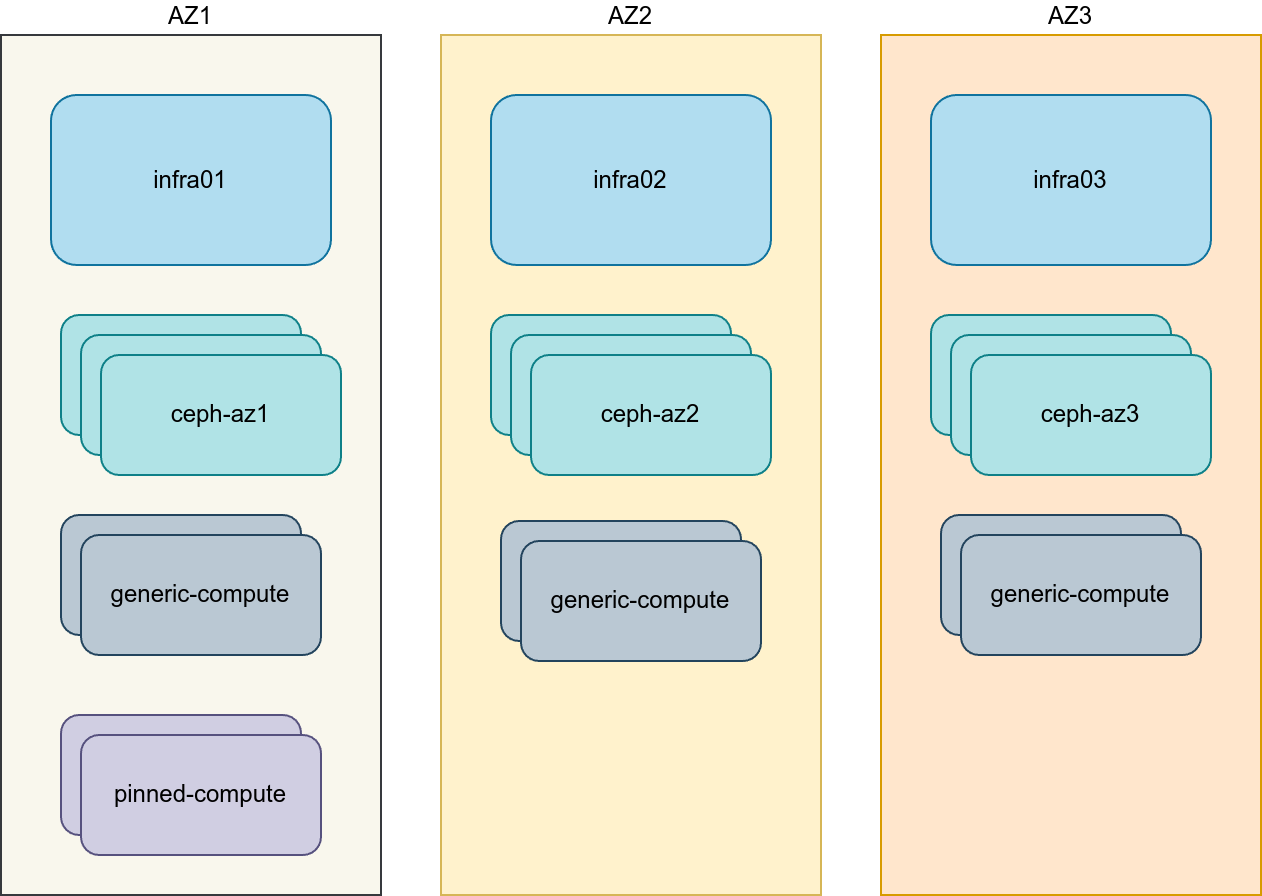

The diagram above was exported from draw.io. Its source (the exported page's mxGraphModel, read from the mxfile embedded in the PNG):
<mxGraphModel dx="1434" dy="776" grid="1" gridSize="10" guides="1" tooltips="1" connect="1" arrows="1" fold="1" page="1" pageScale="1" pageWidth="1169" pageHeight="1654" math="0" shadow="0">
  <root>
    <mxCell id="0" />
    <mxCell id="1" parent="0" />
    <mxCell id="of3zBsiZ3e74_Qctrquq-30" value="AZ3" style="rounded=0;whiteSpace=wrap;html=1;labelPosition=center;verticalLabelPosition=top;align=center;verticalAlign=bottom;fillColor=#ffe6cc;strokeColor=#d79b00;" parent="1" vertex="1">
      <mxGeometry x="570" y="180" width="190" height="430" as="geometry" />
    </mxCell>
    <mxCell id="of3zBsiZ3e74_Qctrquq-15" value="AZ2" style="rounded=0;whiteSpace=wrap;html=1;labelPosition=center;verticalLabelPosition=top;align=center;verticalAlign=bottom;fillColor=#fff2cc;strokeColor=#d6b656;" parent="1" vertex="1">
      <mxGeometry x="350" y="180" width="190" height="430" as="geometry" />
    </mxCell>
    <mxCell id="of3zBsiZ3e74_Qctrquq-1" value="AZ1" style="rounded=0;whiteSpace=wrap;html=1;labelPosition=center;verticalLabelPosition=top;align=center;verticalAlign=bottom;fillColor=#f9f7ed;strokeColor=#36393d;" parent="1" vertex="1">
      <mxGeometry x="130" y="180" width="190" height="430" as="geometry" />
    </mxCell>
    <mxCell id="of3zBsiZ3e74_Qctrquq-4" value="infra01" style="rounded=1;whiteSpace=wrap;html=1;labelPosition=center;verticalLabelPosition=middle;align=center;verticalAlign=middle;fillColor=#b1ddf0;strokeColor=#10739e;" parent="1" vertex="1">
      <mxGeometry x="155" y="210" width="140" height="85" as="geometry" />
    </mxCell>
    <mxCell id="of3zBsiZ3e74_Qctrquq-8" value="" style="rounded=1;whiteSpace=wrap;html=1;fillColor=#bac8d3;strokeColor=#23445d;" parent="1" vertex="1">
      <mxGeometry x="160" y="420" width="120" height="60" as="geometry" />
    </mxCell>
    <mxCell id="of3zBsiZ3e74_Qctrquq-9" value="generic-compute" style="rounded=1;whiteSpace=wrap;html=1;fillColor=#bac8d3;strokeColor=#23445d;" parent="1" vertex="1">
      <mxGeometry x="170" y="430" width="120" height="60" as="geometry" />
    </mxCell>
    <mxCell id="of3zBsiZ3e74_Qctrquq-11" value="infra02" style="rounded=1;whiteSpace=wrap;html=1;labelPosition=center;verticalLabelPosition=middle;align=center;verticalAlign=middle;fillColor=#b1ddf0;strokeColor=#10739e;" parent="1" vertex="1">
      <mxGeometry x="375" y="210" width="140" height="85" as="geometry" />
    </mxCell>
    <mxCell id="of3zBsiZ3e74_Qctrquq-12" value="infra03" style="rounded=1;whiteSpace=wrap;html=1;labelPosition=center;verticalLabelPosition=middle;align=center;verticalAlign=middle;fillColor=#b1ddf0;strokeColor=#10739e;" parent="1" vertex="1">
      <mxGeometry x="595" y="210" width="140" height="85" as="geometry" />
    </mxCell>
    <mxCell id="of3zBsiZ3e74_Qctrquq-13" value="" style="rounded=1;whiteSpace=wrap;html=1;fillColor=#bac8d3;strokeColor=#23445d;" parent="1" vertex="1">
      <mxGeometry x="380" y="423" width="120" height="60" as="geometry" />
    </mxCell>
    <mxCell id="of3zBsiZ3e74_Qctrquq-14" value="generic-compute" style="rounded=1;whiteSpace=wrap;html=1;fillColor=#bac8d3;strokeColor=#23445d;" parent="1" vertex="1">
      <mxGeometry x="390" y="433" width="120" height="60" as="geometry" />
    </mxCell>
    <mxCell id="of3zBsiZ3e74_Qctrquq-16" value="" style="rounded=1;whiteSpace=wrap;html=1;fillColor=#d0cee2;strokeColor=#56517e;" parent="1" vertex="1">
      <mxGeometry x="160" y="520" width="120" height="60" as="geometry" />
    </mxCell>
    <mxCell id="of3zBsiZ3e74_Qctrquq-17" value="pinned-compute" style="rounded=1;whiteSpace=wrap;html=1;fillColor=#d0cee2;strokeColor=#56517e;" parent="1" vertex="1">
      <mxGeometry x="170" y="530" width="120" height="60" as="geometry" />
    </mxCell>
    <mxCell id="of3zBsiZ3e74_Qctrquq-19" value="" style="rounded=1;whiteSpace=wrap;html=1;fillColor=#bac8d3;strokeColor=#23445d;" parent="1" vertex="1">
      <mxGeometry x="600" y="420" width="120" height="60" as="geometry" />
    </mxCell>
    <mxCell id="of3zBsiZ3e74_Qctrquq-20" value="generic-compute" style="rounded=1;whiteSpace=wrap;html=1;fillColor=#bac8d3;strokeColor=#23445d;" parent="1" vertex="1">
      <mxGeometry x="610" y="430" width="120" height="60" as="geometry" />
    </mxCell>
    <mxCell id="of3zBsiZ3e74_Qctrquq-21" value="" style="rounded=1;whiteSpace=wrap;html=1;fillColor=#b0e3e6;strokeColor=#0e8088;" parent="1" vertex="1">
      <mxGeometry x="160" y="320" width="120" height="60" as="geometry" />
    </mxCell>
    <mxCell id="of3zBsiZ3e74_Qctrquq-22" value="" style="rounded=1;whiteSpace=wrap;html=1;fillColor=#b0e3e6;strokeColor=#0e8088;" parent="1" vertex="1">
      <mxGeometry x="170" y="330" width="120" height="60" as="geometry" />
    </mxCell>
    <mxCell id="of3zBsiZ3e74_Qctrquq-23" value="ceph-az1" style="rounded=1;whiteSpace=wrap;html=1;fillColor=#b0e3e6;strokeColor=#0e8088;" parent="1" vertex="1">
      <mxGeometry x="180" y="340" width="120" height="60" as="geometry" />
    </mxCell>
    <mxCell id="of3zBsiZ3e74_Qctrquq-24" value="" style="rounded=1;whiteSpace=wrap;html=1;fillColor=#b0e3e6;strokeColor=#0e8088;" parent="1" vertex="1">
      <mxGeometry x="375" y="320" width="120" height="60" as="geometry" />
    </mxCell>
    <mxCell id="of3zBsiZ3e74_Qctrquq-25" value="" style="rounded=1;whiteSpace=wrap;html=1;fillColor=#b0e3e6;strokeColor=#0e8088;" parent="1" vertex="1">
      <mxGeometry x="385" y="330" width="120" height="60" as="geometry" />
    </mxCell>
    <mxCell id="of3zBsiZ3e74_Qctrquq-26" value="ceph-az2" style="rounded=1;whiteSpace=wrap;html=1;fillColor=#b0e3e6;strokeColor=#0e8088;" parent="1" vertex="1">
      <mxGeometry x="395" y="340" width="120" height="60" as="geometry" />
    </mxCell>
    <mxCell id="of3zBsiZ3e74_Qctrquq-27" value="" style="rounded=1;whiteSpace=wrap;html=1;fillColor=#b0e3e6;strokeColor=#0e8088;" parent="1" vertex="1">
      <mxGeometry x="595" y="320" width="120" height="60" as="geometry" />
    </mxCell>
    <mxCell id="of3zBsiZ3e74_Qctrquq-28" value="" style="rounded=1;whiteSpace=wrap;html=1;fillColor=#b0e3e6;strokeColor=#0e8088;" parent="1" vertex="1">
      <mxGeometry x="605" y="330" width="120" height="60" as="geometry" />
    </mxCell>
    <mxCell id="of3zBsiZ3e74_Qctrquq-29" value="ceph-az3" style="rounded=1;whiteSpace=wrap;html=1;fillColor=#b0e3e6;strokeColor=#0e8088;" parent="1" vertex="1">
      <mxGeometry x="615" y="340" width="120" height="60" as="geometry" />
    </mxCell>
  </root>
</mxGraphModel>